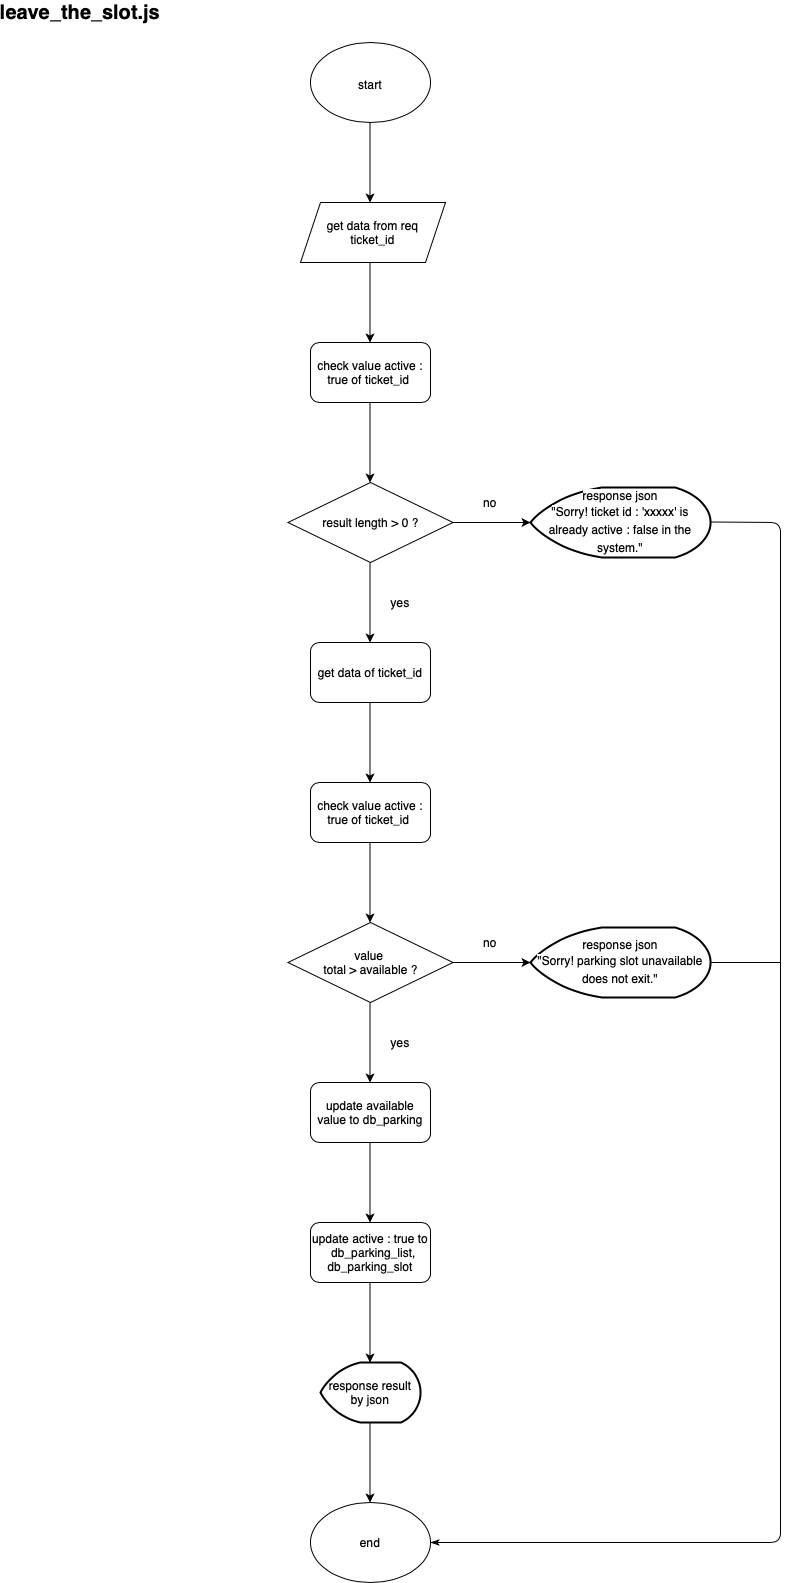

The diagram above was exported from draw.io. Its source (the exported page's mxGraphModel, read from the mxfile embedded in the PNG):
<mxGraphModel dx="946" dy="559" grid="1" gridSize="10" guides="1" tooltips="1" connect="1" arrows="1" fold="1" page="1" pageScale="1" pageWidth="850" pageHeight="1100" math="0" shadow="0">
  <root>
    <mxCell id="zBluTeGf64BYfJLGcJ7g-0" />
    <mxCell id="zBluTeGf64BYfJLGcJ7g-1" parent="zBluTeGf64BYfJLGcJ7g-0" />
    <mxCell id="zBluTeGf64BYfJLGcJ7g-2" value="leave_the_slot.js" style="text;html=1;strokeColor=none;fillColor=none;align=center;verticalAlign=middle;whiteSpace=wrap;rounded=0;fontStyle=1;fontSize=20;" vertex="1" parent="zBluTeGf64BYfJLGcJ7g-1">
      <mxGeometry x="90" y="40" width="40" height="20" as="geometry" />
    </mxCell>
    <mxCell id="i1eRTzTSo-WkEFzvvFcW-0" value="&lt;font style=&quot;font-size: 12px&quot;&gt;start&lt;/font&gt;" style="ellipse;whiteSpace=wrap;html=1;fontSize=20;" vertex="1" parent="zBluTeGf64BYfJLGcJ7g-1">
      <mxGeometry x="340" y="80" width="120" height="80" as="geometry" />
    </mxCell>
    <mxCell id="Lo5_pcqPb7MRP5UBM0T9-0" value="" style="endArrow=classic;html=1;exitX=0.5;exitY=1;exitDx=0;exitDy=0;" edge="1" parent="zBluTeGf64BYfJLGcJ7g-1">
      <mxGeometry width="50" height="50" relative="1" as="geometry">
        <mxPoint x="399.5" y="160" as="sourcePoint" />
        <mxPoint x="399.5" y="240" as="targetPoint" />
      </mxGeometry>
    </mxCell>
    <mxCell id="w9Mmvg53f7dXZ5lel-kO-0" value="get data from req&lt;br&gt;ticket_id" style="shape=parallelogram;perimeter=parallelogramPerimeter;whiteSpace=wrap;html=1;fixedSize=1;" vertex="1" parent="zBluTeGf64BYfJLGcJ7g-1">
      <mxGeometry x="330" y="240" width="145" height="60" as="geometry" />
    </mxCell>
    <mxCell id="w9Mmvg53f7dXZ5lel-kO-1" value="" style="endArrow=classic;html=1;exitX=0.5;exitY=1;exitDx=0;exitDy=0;" edge="1" parent="zBluTeGf64BYfJLGcJ7g-1">
      <mxGeometry width="50" height="50" relative="1" as="geometry">
        <mxPoint x="399.5" y="300" as="sourcePoint" />
        <mxPoint x="399.5" y="380" as="targetPoint" />
      </mxGeometry>
    </mxCell>
    <mxCell id="nySYBVwYqnUfBaZf2yLX-0" value="check value active : true of ticket_id&amp;nbsp;" style="rounded=1;whiteSpace=wrap;html=1;" vertex="1" parent="zBluTeGf64BYfJLGcJ7g-1">
      <mxGeometry x="340" y="380" width="120" height="60" as="geometry" />
    </mxCell>
    <mxCell id="zbMjApZBeCR0CBqCD-6B-0" value="result length &amp;gt; 0 ?" style="rhombus;whiteSpace=wrap;html=1;" vertex="1" parent="zBluTeGf64BYfJLGcJ7g-1">
      <mxGeometry x="317.5" y="520" width="165" height="80" as="geometry" />
    </mxCell>
    <mxCell id="zbMjApZBeCR0CBqCD-6B-1" value="" style="endArrow=classic;html=1;exitX=0.5;exitY=1;exitDx=0;exitDy=0;" edge="1" parent="zBluTeGf64BYfJLGcJ7g-1">
      <mxGeometry width="50" height="50" relative="1" as="geometry">
        <mxPoint x="399.5" y="440" as="sourcePoint" />
        <mxPoint x="399.5" y="520" as="targetPoint" />
      </mxGeometry>
    </mxCell>
    <mxCell id="zbMjApZBeCR0CBqCD-6B-2" value="" style="endArrow=classic;html=1;exitX=0.5;exitY=1;exitDx=0;exitDy=0;" edge="1" parent="zBluTeGf64BYfJLGcJ7g-1">
      <mxGeometry width="50" height="50" relative="1" as="geometry">
        <mxPoint x="399.5" y="600" as="sourcePoint" />
        <mxPoint x="399.5" y="680" as="targetPoint" />
      </mxGeometry>
    </mxCell>
    <mxCell id="a_VoXAdZBWsz3XMkp1la-0" value="" style="endArrow=classic;html=1;exitX=0.5;exitY=1;exitDx=0;exitDy=0;" edge="1" parent="zBluTeGf64BYfJLGcJ7g-1">
      <mxGeometry width="50" height="50" relative="1" as="geometry">
        <mxPoint x="482.5" y="560" as="sourcePoint" />
        <mxPoint x="560" y="560" as="targetPoint" />
      </mxGeometry>
    </mxCell>
    <mxCell id="a_VoXAdZBWsz3XMkp1la-1" value="&lt;span style=&quot;background-color: rgb(255 , 255 , 255)&quot;&gt;response json&lt;br&gt;&lt;/span&gt;&lt;div style=&quot;line-height: 18px&quot;&gt;&lt;span style=&quot;background-color: rgb(255 , 255 , 255)&quot;&gt;&quot;&lt;/span&gt;&lt;span style=&quot;background-color: rgb(255 , 255 , 255)&quot;&gt;&lt;span&gt;Sorry! ticket id : 'xxxxx&lt;/span&gt;&lt;span&gt;' is already active : false in the system.&lt;/span&gt;&quot;&lt;/span&gt;&lt;/div&gt;" style="strokeWidth=2;html=1;shape=mxgraph.flowchart.display;whiteSpace=wrap;" vertex="1" parent="zBluTeGf64BYfJLGcJ7g-1">
      <mxGeometry x="560" y="525" width="180" height="70" as="geometry" />
    </mxCell>
    <mxCell id="a_VoXAdZBWsz3XMkp1la-2" value="" style="endArrow=none;html=1;exitX=1;exitY=0.5;exitDx=0;exitDy=0;startArrow=classicThin;startFill=1;" edge="1" parent="zBluTeGf64BYfJLGcJ7g-1" source="q_PKkEhQdkSV_dziD8A3-0">
      <mxGeometry width="50" height="50" relative="1" as="geometry">
        <mxPoint x="460" y="1720" as="sourcePoint" />
        <mxPoint x="740" y="559.5" as="targetPoint" />
        <Array as="points">
          <mxPoint x="810" y="1580" />
          <mxPoint x="810" y="560" />
        </Array>
      </mxGeometry>
    </mxCell>
    <mxCell id="oZo1bEPuE_O6n-pyYSvE-0" value="yes" style="text;html=1;strokeColor=none;fillColor=none;align=center;verticalAlign=middle;whiteSpace=wrap;rounded=0;" vertex="1" parent="zBluTeGf64BYfJLGcJ7g-1">
      <mxGeometry x="410" y="630" width="40" height="20" as="geometry" />
    </mxCell>
    <mxCell id="ICqAMG7OzY_fuUTCbLxH-0" value="no" style="text;html=1;strokeColor=none;fillColor=none;align=center;verticalAlign=middle;whiteSpace=wrap;rounded=0;" vertex="1" parent="zBluTeGf64BYfJLGcJ7g-1">
      <mxGeometry x="500" y="530" width="40" height="20" as="geometry" />
    </mxCell>
    <mxCell id="ICqAMG7OzY_fuUTCbLxH-1" value="get data of ticket_id" style="rounded=1;whiteSpace=wrap;html=1;" vertex="1" parent="zBluTeGf64BYfJLGcJ7g-1">
      <mxGeometry x="340" y="680" width="120" height="60" as="geometry" />
    </mxCell>
    <mxCell id="ICqAMG7OzY_fuUTCbLxH-2" value="" style="endArrow=classic;html=1;exitX=0.5;exitY=1;exitDx=0;exitDy=0;" edge="1" parent="zBluTeGf64BYfJLGcJ7g-1">
      <mxGeometry width="50" height="50" relative="1" as="geometry">
        <mxPoint x="399.5" y="740" as="sourcePoint" />
        <mxPoint x="399.5" y="820" as="targetPoint" />
      </mxGeometry>
    </mxCell>
    <mxCell id="ICqAMG7OzY_fuUTCbLxH-3" value="check value active : true of ticket_id&amp;nbsp;" style="rounded=1;whiteSpace=wrap;html=1;" vertex="1" parent="zBluTeGf64BYfJLGcJ7g-1">
      <mxGeometry x="340" y="820" width="120" height="60" as="geometry" />
    </mxCell>
    <mxCell id="ICqAMG7OzY_fuUTCbLxH-5" value="value &lt;br&gt;total &amp;gt; available ?" style="rhombus;whiteSpace=wrap;html=1;" vertex="1" parent="zBluTeGf64BYfJLGcJ7g-1">
      <mxGeometry x="317.5" y="960" width="165" height="80" as="geometry" />
    </mxCell>
    <mxCell id="ICqAMG7OzY_fuUTCbLxH-6" value="" style="endArrow=classic;html=1;exitX=0.5;exitY=1;exitDx=0;exitDy=0;" edge="1" parent="zBluTeGf64BYfJLGcJ7g-1">
      <mxGeometry width="50" height="50" relative="1" as="geometry">
        <mxPoint x="399.5" y="880" as="sourcePoint" />
        <mxPoint x="399.5" y="960" as="targetPoint" />
      </mxGeometry>
    </mxCell>
    <mxCell id="ICqAMG7OzY_fuUTCbLxH-7" value="" style="endArrow=classic;html=1;exitX=0.5;exitY=1;exitDx=0;exitDy=0;" edge="1" parent="zBluTeGf64BYfJLGcJ7g-1">
      <mxGeometry width="50" height="50" relative="1" as="geometry">
        <mxPoint x="399.5" y="1040" as="sourcePoint" />
        <mxPoint x="399.5" y="1120" as="targetPoint" />
      </mxGeometry>
    </mxCell>
    <mxCell id="ICqAMG7OzY_fuUTCbLxH-8" value="update available value to db_parking" style="rounded=1;whiteSpace=wrap;html=1;" vertex="1" parent="zBluTeGf64BYfJLGcJ7g-1">
      <mxGeometry x="340" y="1120" width="120" height="60" as="geometry" />
    </mxCell>
    <mxCell id="ICqAMG7OzY_fuUTCbLxH-9" value="yes" style="text;html=1;strokeColor=none;fillColor=none;align=center;verticalAlign=middle;whiteSpace=wrap;rounded=0;" vertex="1" parent="zBluTeGf64BYfJLGcJ7g-1">
      <mxGeometry x="410" y="1070" width="40" height="20" as="geometry" />
    </mxCell>
    <mxCell id="ICqAMG7OzY_fuUTCbLxH-10" value="" style="endArrow=classic;html=1;exitX=0.5;exitY=1;exitDx=0;exitDy=0;" edge="1" parent="zBluTeGf64BYfJLGcJ7g-1">
      <mxGeometry width="50" height="50" relative="1" as="geometry">
        <mxPoint x="482.5" y="1000" as="sourcePoint" />
        <mxPoint x="560" y="1000" as="targetPoint" />
      </mxGeometry>
    </mxCell>
    <mxCell id="ICqAMG7OzY_fuUTCbLxH-11" value="&lt;span style=&quot;background-color: rgb(255 , 255 , 255)&quot;&gt;response json&lt;br&gt;&lt;/span&gt;&lt;div style=&quot;line-height: 18px&quot;&gt;&lt;span style=&quot;background-color: rgb(255 , 255 , 255)&quot;&gt;&quot;&lt;/span&gt;&lt;span style=&quot;background-color: rgb(255 , 255 , 255)&quot;&gt;Sorry! parking slot unavailable does not exit.&lt;/span&gt;&lt;span style=&quot;background-color: rgb(255 , 255 , 255)&quot;&gt;&quot;&lt;/span&gt;&lt;/div&gt;" style="strokeWidth=2;html=1;shape=mxgraph.flowchart.display;whiteSpace=wrap;" vertex="1" parent="zBluTeGf64BYfJLGcJ7g-1">
      <mxGeometry x="560" y="965" width="180" height="70" as="geometry" />
    </mxCell>
    <mxCell id="ICqAMG7OzY_fuUTCbLxH-12" value="" style="endArrow=none;html=1;fontSize=20;exitX=1;exitY=0.5;exitDx=0;exitDy=0;exitPerimeter=0;" edge="1" parent="zBluTeGf64BYfJLGcJ7g-1" source="ICqAMG7OzY_fuUTCbLxH-11">
      <mxGeometry width="50" height="50" relative="1" as="geometry">
        <mxPoint x="480" y="850" as="sourcePoint" />
        <mxPoint x="810" y="1000" as="targetPoint" />
      </mxGeometry>
    </mxCell>
    <mxCell id="ICqAMG7OzY_fuUTCbLxH-13" value="no" style="text;html=1;strokeColor=none;fillColor=none;align=center;verticalAlign=middle;whiteSpace=wrap;rounded=0;" vertex="1" parent="zBluTeGf64BYfJLGcJ7g-1">
      <mxGeometry x="500" y="970" width="40" height="20" as="geometry" />
    </mxCell>
    <mxCell id="ICqAMG7OzY_fuUTCbLxH-14" value="" style="endArrow=classic;html=1;exitX=0.5;exitY=1;exitDx=0;exitDy=0;" edge="1" parent="zBluTeGf64BYfJLGcJ7g-1">
      <mxGeometry width="50" height="50" relative="1" as="geometry">
        <mxPoint x="399.5" y="1180" as="sourcePoint" />
        <mxPoint x="399.5" y="1260" as="targetPoint" />
      </mxGeometry>
    </mxCell>
    <mxCell id="ICqAMG7OzY_fuUTCbLxH-15" value="update active : true to &amp;nbsp; db_parking_list, db_parking_slot" style="rounded=1;whiteSpace=wrap;html=1;" vertex="1" parent="zBluTeGf64BYfJLGcJ7g-1">
      <mxGeometry x="340" y="1260" width="120" height="60" as="geometry" />
    </mxCell>
    <mxCell id="q_PKkEhQdkSV_dziD8A3-0" value="end" style="ellipse;whiteSpace=wrap;html=1;" vertex="1" parent="zBluTeGf64BYfJLGcJ7g-1">
      <mxGeometry x="340" y="1540" width="120" height="80" as="geometry" />
    </mxCell>
    <mxCell id="q_PKkEhQdkSV_dziD8A3-1" value="response result by json" style="strokeWidth=2;html=1;shape=mxgraph.flowchart.display;whiteSpace=wrap;" vertex="1" parent="zBluTeGf64BYfJLGcJ7g-1">
      <mxGeometry x="350" y="1400" width="100" height="60" as="geometry" />
    </mxCell>
    <mxCell id="q_PKkEhQdkSV_dziD8A3-2" value="" style="endArrow=classic;html=1;exitX=0.5;exitY=1;exitDx=0;exitDy=0;" edge="1" parent="zBluTeGf64BYfJLGcJ7g-1">
      <mxGeometry width="50" height="50" relative="1" as="geometry">
        <mxPoint x="399.5" y="1460" as="sourcePoint" />
        <mxPoint x="399.5" y="1540" as="targetPoint" />
      </mxGeometry>
    </mxCell>
    <mxCell id="q_PKkEhQdkSV_dziD8A3-3" value="" style="endArrow=classic;html=1;exitX=0.5;exitY=1;exitDx=0;exitDy=0;" edge="1" parent="zBluTeGf64BYfJLGcJ7g-1">
      <mxGeometry width="50" height="50" relative="1" as="geometry">
        <mxPoint x="399.5" y="1320" as="sourcePoint" />
        <mxPoint x="399.5" y="1400" as="targetPoint" />
      </mxGeometry>
    </mxCell>
  </root>
</mxGraphModel>